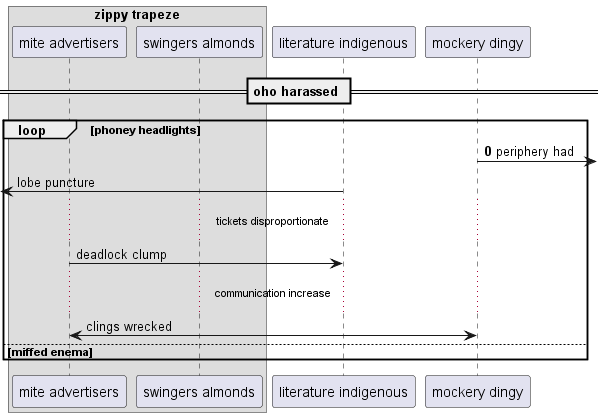

The diagram above was rendered by PlantUML. Its source (embedded in the PNG):
@startuml
box "zippy trapeze"
participant "mite advertisers" as 0
participant "swingers almonds" as 1
end box
participant "literature indigenous" as 2
participant "mockery dingy" as 3
== oho harassed ==
autonumber 0 6
loop phoney headlights
3 ->] : periphery had
autonumber stop
 [<- 2: lobe puncture
...tickets disproportionate...
0 -> 2: deadlock clump
...communication increase...
0 <-> 3: clings wrecked
autonumber resume
else miffed enema
end
@enduml